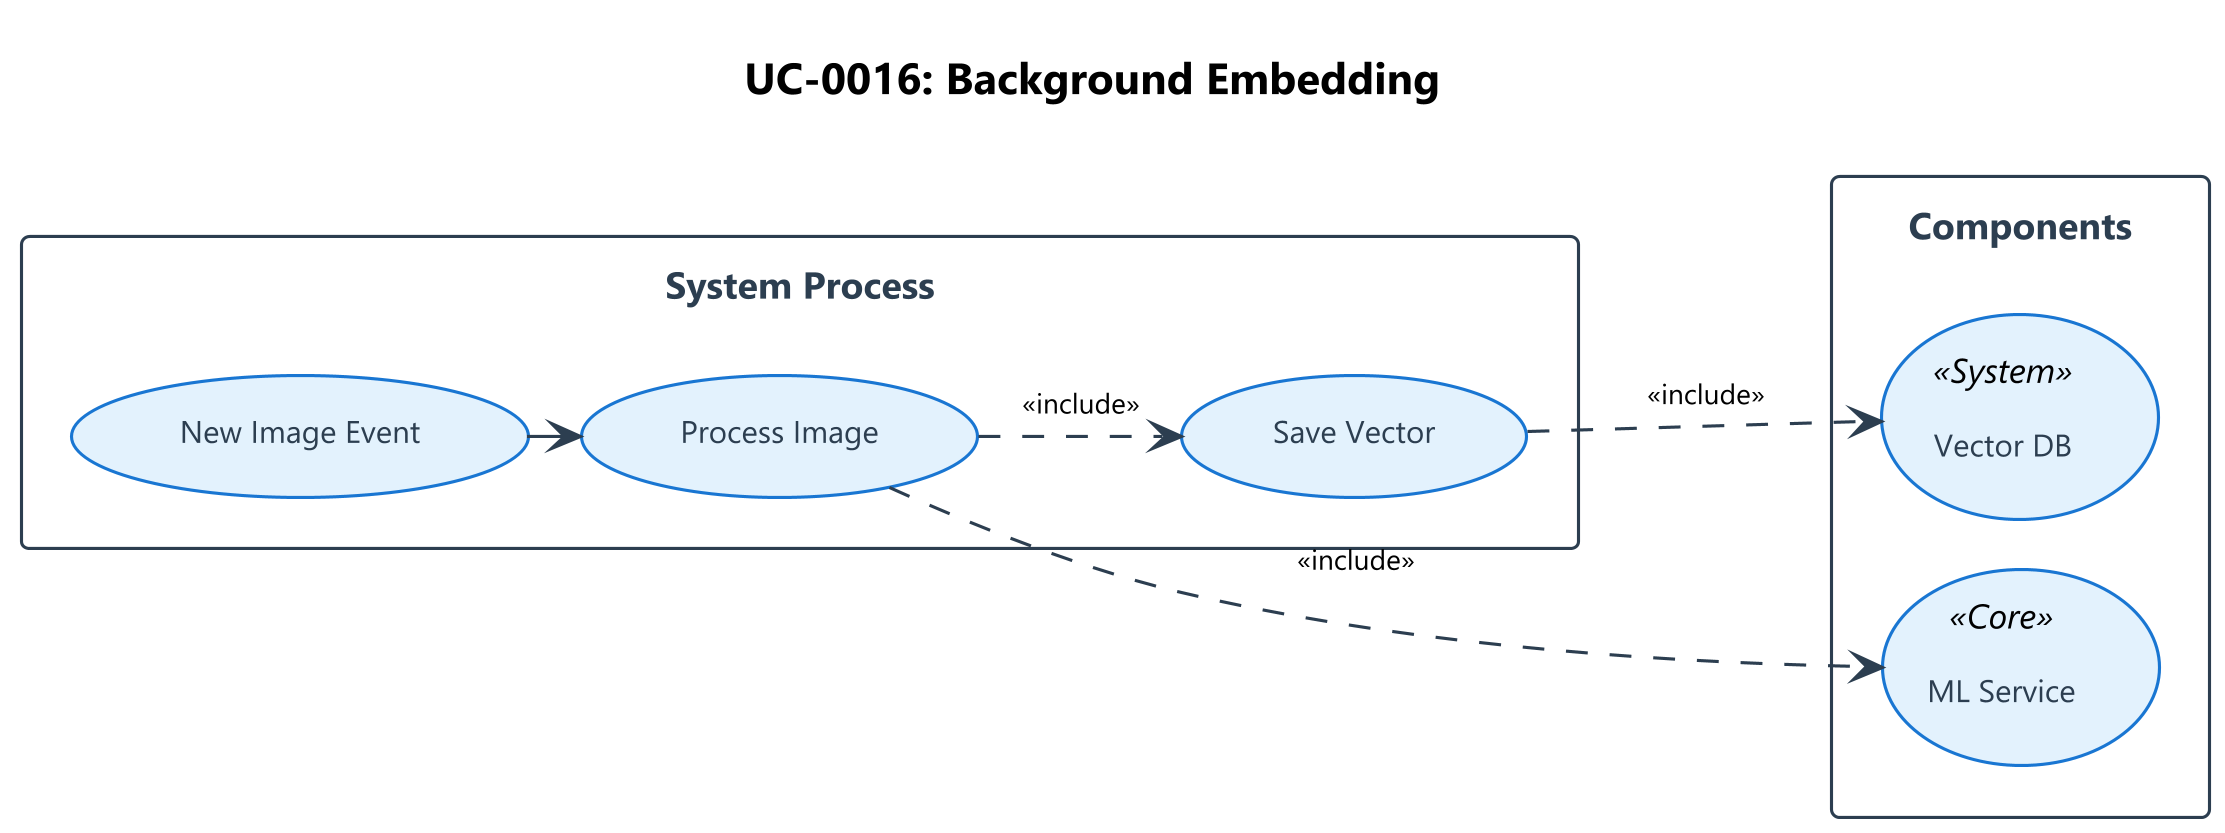

The diagram above was rendered by PlantUML. Its source (embedded in the PNG):
@startuml
!include ../_shared/styles.iuml
title UC-0016: Background Embedding

rectangle "System Process" {
    usecase "New Image Event" as Event
    usecase "Process Image" as Process
    usecase "Save Vector" as Save
}

rectangle "Components" {
    usecase "ML Service" as ML <<Core>>
    usecase "Vector DB" as DB <<System>>
}

Event --> Process
Process ..> ML : <<include>>
Process ..> Save : <<include>>
Save ..> DB : <<include>>

@enduml